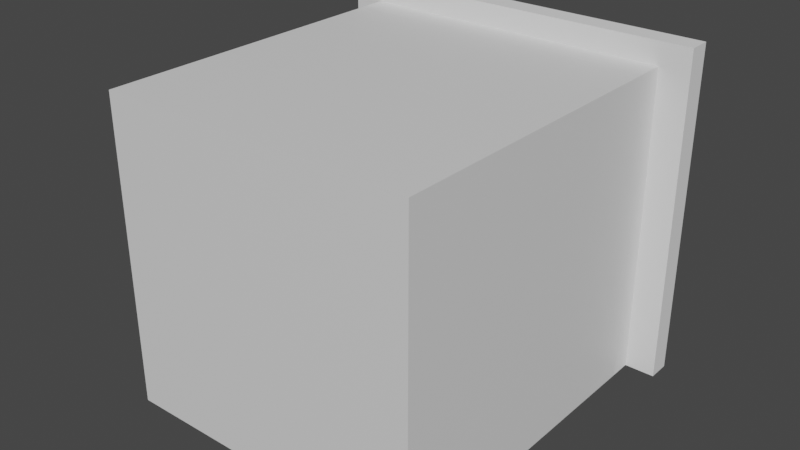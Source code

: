 # Source: Elevator.blend  (saved by Blender 3.4.6; exported with 4.5.12 LTS)
import bpy
from mathutils import Matrix  # noqa: F401  (used for matrix-valued properties, if any)

bpy.ops.wm.read_factory_settings(use_empty=True)
scene = bpy.context.scene
scene.name = 'Scene'

# ---- collections
col_collection = bpy.data.collections.new('Collection'); scene.collection.children.link(col_collection)

# ---- materials (node trees are filled in below, after node groups)
mat_material = bpy.data.materials.new('Material')
mat_material.alpha_threshold = 0.0
mat_material.use_transparent_shadow = False
mat_material.roughness = 0.5
mat_material.line_color = (0.0, 0.0, 0.0, 1.0)

# ---- material node trees
mat_material.use_nodes = True; mat_material.node_tree.nodes.clear()
_N = mat_material.node_tree.nodes; _L = mat_material.node_tree.links
n0 = _N.new('ShaderNodeOutputMaterial'); n0.name = 'Material Output'; n0.location = (300, 300)
n1 = _N.new('ShaderNodeBsdfPrincipled'); n1.name = 'Principled BSDF'; n1.location = (10, 300)
n1.distribution = 'GGX'
n1.subsurface_method = 'RANDOM_WALK_SKIN'
n1.inputs[3].default_value = 1.45
n1.inputs[27].default_value = (0.0, 0.0, 0.0, 1.0)
n1.inputs[28].default_value = 1.0
_L.new(n1.outputs[0], n0.inputs[0])
n0.is_active_output = True

# ---- world
world_world = bpy.data.worlds.new('World'); scene.world = world_world
world_world.use_nodes = True; world_world.node_tree.nodes.clear()
_N = world_world.node_tree.nodes; _L = world_world.node_tree.links
n0 = _N.new('ShaderNodeOutputWorld'); n0.name = 'World Output'; n0.location = (300, 300)
n1 = _N.new('ShaderNodeBackground'); n1.name = 'Background'; n1.location = (10, 300)
n1.inputs[0].default_value = (0.05088, 0.05088, 0.05088, 1.0)
_L.new(n1.outputs[0], n0.inputs[0])
n0.is_active_output = True
world_world.color = (0.05088, 0.05088, 0.05088)
world_world.use_sun_shadow = False
world_world.sun_shadow_jitter_overblur = 0.0

# ---- meshes
me_cube = bpy.data.meshes.new('Cube')
me_cube.from_pydata([(2.0, 2.0, -0.9), (2.0, 2.0, -1.0), (2.0, -2.0, -0.9), (2.0, -2.0, -1.0), (0.0, 2.0, -0.9), (0.0, 2.0, -1.0), (0.0, -2.0, -0.9), (0.0, -2.0, -1.0), (0.0, -2.0, -1.0), (0.0, -2.0, -0.9), (2.0, -2.0, -1.0), (2.1, -2.0, -1.0), (2.1, -2.0, -0.9), (2.0, -2.0, -1.0), (0.0, -2.0, -0.9), (0.0, -2.0, -1.0), (2.1, 2.0, -1.0), (0.0, -2.0, -0.9), (0.0, -2.0, -0.9), (2.0, -2.0, -0.9), (0.0, -2.1, -1.0), (0.0, -2.1, -0.9), (2.0, -2.1, -1.0), (2.0, -2.1, -0.9), (2.1, 2.0, -0.9), (0.0, -2.0, -0.9), (0.0, -2.1, -0.9), (2.0, -2.1, -0.9), (0.0, -2.0, 3.0), (0.0, -2.0, 3.0), (2.0, -2.0, 3.0), (2.0, 2.0, -1.0), (0.0, -2.0, 3.0), (0.0, -2.1, 3.0), (2.0, -2.1, 3.0), (2.0, 2.0, -1.0), (2.0, 2.0, 3.0), (2.0, -2.0, -1.0), (2.0, -2.0, -1.0), (2.0, -2.0, 3.1), (2.1, -2.0, 3.1), (2.0, -2.0, -1.0), (2.0, -2.0, 3.1), (2.0, -2.0, -0.9), (2.0, -2.1, -1.0), (2.0, -2.1, -0.9), (2.0, 2.0, 3.1), (2.0, -2.1, -0.9), (0.0, -2.0, 3.1), (2.0, -2.0, 3.0), (2.0, -2.0, 3.1), (2.0, -2.1, 3.0), (2.1, -2.0, -1.0), (2.1, -2.0, -0.9), (2.1, -2.0, -0.9), (2.1, -2.0, -1.0), (2.1, -2.0, -0.9), (2.1, -2.0, -0.9), (2.1, -2.1, -1.0), (2.1, -2.1, -0.9), (2.1, -2.0, -0.9), (2.1, -2.1, -0.9), (2.1, -2.0, 3.0), (2.1, -2.0, 3.0), (2.1, -2.0, 3.0), (2.1, -2.1, 3.0), (2.1, 2.0, 3.1), (2.0, 2.0, 3.1), (2.0, -2.0, 3.1), (2.0, -2.0, 3.1), (2.1, -2.0, 3.1), (2.1, -2.0, 3.1), (2.1, -2.0, 3.1), (2.1, -2.0, 3.1), (2.1, -2.0, 3.1), (0.0, -2.0, 3.0), (1.0, 2.0, -0.9), (2.1, 2.0, -0.9), (0.0, 2.0, 3.0), (2.1, 2.0, -1.0), (0.0, -2.1, 3.0), (2.0, -2.1, 3.0), (0.0, 2.0, 3.0), (2.0, -2.0, 3.0), (2.0, 2.0, 3.1), (2.0, -2.1, 3.0), (2.1, -2.0, 3.0), (2.1, -2.0, 3.0), (2.1, -2.0, 3.0), (2.1, -2.1, 3.0), (0.0, -2.1, 3.1), (2.0, -2.1, 3.1), (2.0, -2.0, 3.1), (2.0, -2.0, 3.1), (2.0, -2.0, 3.1), (2.0, -2.1, 3.1), (2.1, -2.0, 3.1), (2.1, -2.0, 3.1), (2.1, -2.0, 3.1), (2.1, -2.1, 3.1), (0.0, 2.0, 3.1), (0.0, 2.0, 3.0), (2.0, 2.0, 3.1), (2.0, 2.0, 3.1), (0.0, 2.0, 3.1), (2.0, 2.0, 3.0), (2.0, 2.0, 3.1), (2.0, 2.0, 3.1), (2.0, 2.0, 3.1), (0.0, 2.0, 3.0), (0.0, 2.0, 3.0), (2.0, 2.0, 3.0), (0.0, 2.0, 3.0), (2.0, 2.0, 3.0), (2.0, 2.0, 3.1), (0.0, 2.0, 3.1), (2.0, 2.0, 3.1), (2.0, 2.0, 3.1), (2.0, 2.0, 3.1), (2.1, 2.0, 3.1), (2.0, 2.0, 3.1), (2.0, 2.1, -1.0), (2.0, 2.1, -0.9), (2.1, 2.1, -0.9), (2.1, 2.1, -1.0), (2.1, 2.1, 3.1), (2.0, 2.1, 3.1), (1.0, 2.0, -1.0), (1.0, 2.0, -1.0), (1.0, 2.0, -1.0), (1.0, 2.0, 3.0), (1.0, 2.0, 3.1), (1.0, 2.0, 3.1), (1.0, 2.0, 3.1), (1.0, 2.0, -0.9), (1.0, 2.0, 3.1), (1.0, 2.0, 3.1), (1.0, 2.0, 3.0), (1.0, 2.0, 3.1), (1.0, 2.0, 3.1), (1.0, 2.0, 3.1), (1.0, 2.0, 3.0), (1.0, 2.0, 3.0), (1.0, 2.0, 3.1), (1.0, 2.0, 3.1), (1.0, 2.0, 3.1), (1.0, 2.0, 3.1), (1.0, 2.0, 3.1), (1.0, 2.1, -1.0), (1.0, 2.1, -0.9), (1.0, 2.1, -0.9), (1.0, 2.1, 3.1), (0.0, 2.0, -0.9), (0.0, 2.1, -0.9), (0.0, 2.1, -1.0), (0.0, 2.1, -0.9), (0.0, 2.1, -1.0), (0.0, 2.0, -0.9), (0.0, 2.0, -1.0), (0.0, 2.0, -1.0), (0.0, 2.0, -1.0), (0.0, 2.0, -1.0), (0.0, 2.0, -0.9), (0.0, 2.0, -1.0), (0.0, 2.0, -1.0), (0.0, 2.0, -1.0), (0.0, 2.0, -0.9), (0.0, 2.1, -1.0), (0.0, 2.1, -0.9), (0.0, 2.1, -0.9), (2.1, -2.0, 2.9), (2.1, -2.0, 2.9), (2.1, 2.0, 2.9), (2.0, 2.0, 2.9), (2.0, -2.0, 2.9), (2.1, -2.0, 2.9), (2.1, -2.0, 2.9), (2.0, -2.0, 2.9), (2.1, -2.0, 2.9), (2.1, -2.0, 2.9), (2.0, -2.0, 2.9), (2.1, 2.0, 2.9), (2.1, 2.1, 2.9), (2.0, 2.1, 2.9), (1.0, 2.0, 2.9), (1.0, 2.0, 2.9), (1.0, 2.1, 2.9), (1.0, 2.1, 2.9), (2.1, -2.0, 3.0), (2.0, -2.0, 3.0), (2.1, -2.0, 3.0), (2.1, -2.0, 3.0), (2.0, -2.0, 3.0), (2.0, 2.1, 3.0), (1.0, 2.1, 3.0), (2.1, -2.0, 3.0), (2.1, 2.0, 3.0), (2.0, 2.0, 3.0), (2.1, -2.0, 3.0), (2.0, -2.0, 3.0), (2.1, -2.0, 3.0), (2.1, 2.0, 3.0), (2.1, 2.1, 3.0), (1.0, 2.0, 3.0), (1.0, 2.0, 3.0), (1.0, 2.1, 3.0), (0.0, 2.0, 3.1), (0.0, 2.1, 3.1), (0.0, 2.0, 3.0), (0.0, 2.0, 3.1), (0.0, 2.0, 3.1), (0.0, 2.0, 3.1), (0.0, 2.0, 3.1), (0.0, 2.0, 3.1), (0.0, 2.0, 3.0), (0.0, 2.0, 3.1), (0.0, 2.0, 3.1), (0.0, 2.0, 3.1), (0.0, 2.0, 3.0), (0.0, 2.0, 3.0), (0.0, 2.0, 3.1), (0.0, 2.0, 3.1), (0.0, 2.0, 3.1), (0.0, 2.0, 3.1), (0.0, 2.0, 3.1), (0.0, 2.0, 3.1), (0.0, 2.0, 3.1), (0.0, 2.0, 3.1), (0.0, 2.0, 3.1), (0.0, 2.0, 3.1), (0.0, 2.0, 3.1), (0.0, 2.0, 3.1), (0.0, 2.0, 3.1), (0.0, 2.0, 3.1), (0.0, 2.0, 3.1), (0.0, 2.1, 3.1), (0.0, 2.1, 3.1), (0.0, 2.1, 3.1), (0.0, 2.1, 3.1), (0.0, 2.1, 3.1), (0.0, 2.1, 3.1), (0.0, 2.1, 3.1), (0.0, 2.1, 3.1), (0.0, 2.1, 3.1), (0.0, 2.1, 3.1), (0.0, 2.1, 3.1), (0.0, 2.1, 3.0), (0.0, 2.0, 3.0), (0.0, 2.0, 3.0), (0.0, 2.1, 3.0)], [], [(0, 4, 6, 2), (14, 9, 17, 25), (7, 3, 13, 15), (5, 1, 3, 7), (33, 34, 81, 80), (5, 4, 0, 1), (6, 7, 15, 14), (3, 1, 35, 37), (25, 17, 28, 32), (21, 23, 27, 26), (34, 27, 47, 51), (15, 13, 10, 8), (14, 15, 8, 9), (2, 6, 18, 19), (13, 3, 37, 41), (8, 10, 22, 20), (9, 8, 20, 21), (22, 23, 21, 20), (26, 27, 34, 33), (18, 25, 32, 29), (23, 22, 44, 45), (9, 21, 26, 17), (6, 14, 25, 18), (62, 64, 88, 86), (28, 33, 80, 75), (92, 94, 118, 116), (49, 30, 36, 105), (19, 18, 29, 30), (27, 23, 45, 47), (34, 51, 85, 81), (17, 26, 33, 28), (199, 190, 73, 69), (38, 41, 55, 52), (47, 45, 59, 61), (198, 195, 71, 70), (43, 49, 63, 57), (51, 47, 61, 65), (64, 63, 87, 88), (45, 44, 58, 59), (63, 49, 83, 87), (41, 37, 11, 55), (22, 10, 38, 44), (19, 30, 49, 43), (10, 13, 41, 38), (16, 24, 12, 11), (11, 12, 54, 55), (55, 54, 53, 52), (52, 53, 59, 58), (195, 188, 40, 71), (59, 53, 56, 61), (60, 57, 63, 64), (61, 56, 62, 65), (56, 60, 64, 62), (37, 35, 16, 11), (197, 189, 42, 46), (44, 38, 52, 58), (94, 93, 117, 118), (46, 42, 68, 67), (67, 68, 40, 66), (69, 68, 107, 108), (71, 40, 73, 74), (70, 71, 74, 72), (68, 69, 73, 40), (200, 191, 72, 74), (191, 198, 70, 72), (188, 196, 66, 40), (189, 192, 39, 42), (190, 200, 74, 73), (192, 199, 69, 39), (75, 80, 90, 48), (30, 29, 78, 36), (88, 87, 97, 98), (87, 83, 93, 97), (93, 83, 113, 117), (50, 92, 116, 106), (89, 86, 96, 99), (75, 48, 104, 109), (80, 81, 91, 90), (65, 62, 86, 89), (68, 42, 103, 107), (51, 65, 89, 85), (28, 75, 109, 82), (50, 91, 95, 92), (50, 48, 90, 91), (48, 50, 106, 104), (29, 32, 101, 78), (39, 69, 108, 102), (92, 95, 99, 96), (94, 92, 96, 98), (93, 94, 98, 97), (81, 85, 95, 91), (85, 89, 99, 95), (86, 88, 98, 96), (78, 101, 112, 110), (36, 78, 110, 111), (101, 82, 109, 112), (24, 16, 79, 77), (110, 112, 115, 100), (111, 110, 100, 84), (112, 109, 104, 115), (84, 100, 115, 114), (114, 115, 104, 106), (32, 28, 82, 101), (83, 49, 105, 113), (42, 39, 102, 103), (181, 77, 123, 182), (120, 119, 125, 126), (148, 128, 164, 167), (127, 76, 152, 163), (149, 148, 167, 168), (120, 126, 151, 147), (107, 103, 136, 139), (118, 117, 145, 146), (16, 35, 31, 79), (172, 24, 77, 181), (36, 111, 141, 130), (103, 102, 135, 136), (114, 106, 138, 143), (197, 46, 131, 203), (105, 36, 130, 137), (106, 116, 144, 138), (67, 66, 119, 120), (35, 1, 127, 129), (183, 122, 149, 186), (121, 122, 123, 124), (111, 84, 133, 141), (202, 193, 126, 125), (67, 120, 147, 132), (113, 105, 137, 142), (1, 0, 76, 127), (117, 113, 142, 145), (121, 31, 128, 148), (102, 108, 140, 135), (122, 121, 148, 149), (46, 67, 132, 131), (79, 31, 121, 124), (84, 114, 143, 133), (31, 35, 129, 128), (108, 107, 139, 140), (116, 118, 146, 144), (77, 79, 124, 123), (76, 134, 166, 152), (128, 129, 165, 164), (133, 143, 220, 211), (204, 203, 247, 248), (140, 139, 216, 217), (129, 127, 163, 165), (147, 151, 235, 224), (151, 194, 246, 235), (194, 205, 249, 246), (139, 136, 213, 216), (136, 135, 212, 213), (138, 144, 221, 215), (142, 137, 214, 219), (150, 149, 168, 169), (141, 133, 211, 218), (144, 146, 223, 221), (130, 141, 218, 208), (145, 142, 219, 222), (146, 145, 222, 223), (137, 130, 208, 214), (143, 138, 215, 220), (205, 204, 248, 249), (134, 150, 169, 166), (131, 132, 210, 209), (132, 147, 224, 210), (135, 140, 217, 212), (203, 131, 209, 247), (166, 169, 153, 157), (167, 164, 160, 156), (163, 152, 162, 161), (158, 157, 153, 154), (154, 153, 155, 156), (159, 161, 158, 160), (160, 158, 154, 156), (161, 162, 157, 158), (168, 167, 156, 155), (152, 166, 157, 162), (164, 165, 159, 160), (165, 163, 161, 159), (169, 168, 155, 153), (149, 150, 187, 186), (76, 184, 185, 134), (134, 185, 187, 150), (123, 122, 183, 182), (193, 183, 186, 194), (0, 173, 184, 76), (196, 172, 181, 201), (201, 181, 182, 202), (19, 43, 177, 180), (57, 60, 179, 176), (2, 19, 180, 174), (12, 24, 172, 171), (56, 53, 175, 178), (60, 56, 178, 179), (0, 2, 174, 173), (54, 12, 171, 170), (53, 54, 170, 175), (43, 57, 176, 177), (119, 201, 202, 125), (66, 196, 201, 119), (126, 193, 194, 151), (186, 187, 205, 194), (184, 203, 204, 185), (185, 204, 205, 187), (182, 183, 193, 202), (173, 197, 203, 184), (180, 177, 199, 192), (176, 179, 200, 190), (174, 180, 192, 189), (171, 172, 196, 188), (178, 175, 198, 191), (179, 178, 191, 200), (173, 174, 189, 197), (170, 171, 188, 195), (175, 170, 195, 198), (177, 176, 190, 199), (212, 217, 230, 226), (209, 210, 224, 206), (211, 220, 231, 225), (219, 218, 211, 222), (214, 208, 218, 219), (217, 216, 229, 230), (221, 223, 234, 232), (206, 224, 235, 207), (233, 225, 236, 244), (248, 206, 207, 249), (228, 232, 243, 239), (215, 221, 232, 228), (247, 209, 206, 248), (220, 215, 228, 231), (222, 211, 225, 233), (213, 212, 226, 227), (223, 222, 233, 234), (216, 213, 227, 229), (246, 249, 207, 235), (238, 237, 241, 240), (242, 239, 243, 245), (236, 242, 245, 244), (225, 231, 242, 236), (227, 226, 237, 238), (231, 228, 239, 242), (229, 227, 238, 240), (234, 233, 244, 245), (230, 229, 240, 241), (232, 234, 245, 243), (226, 230, 241, 237)])
_uv = me_cube.uv_layers.new(name='UVMap')
_uv.uv.foreach_set('vector', [0.625, 0.5, 0.875, 0.5, 0.875, 0.75, 0.625, 0.75, 0.0, 0.0, 0.0, 0.0, 0.0, 0.0, 0.0, 0.0, 0.125, 0.75, 0.375, 0.75, 0.375, 0.75, 0.125, 0.75, 0.125, 0.5, 0.375, 0.5, 0.375, 0.75, 0.125, 0.75, 0.625, 1.0, 0.625, 0.75, 0.625, 0.75, 0.625, 1.0, 0.375, 0.25, 0.625, 0.25, 0.625, 0.5, 0.375, 0.5, 0.0, 0.0, 0.0, 0.0, 0.0, 0.0, 0.0, 0.0, 0.375, 0.75, 0.375, 0.5, 0.375, 0.5, 0.375, 0.75, 0.0, 0.0, 0.0, 0.0, 0.0, 0.0, 0.0, 0.0, 0.625, 1.0, 0.625, 0.75, 0.625, 0.75, 0.625, 1.0, 0.625, 0.75, 0.625, 0.75, 0.625, 0.75, 0.625, 0.75, 0.125, 0.75, 0.375, 0.75, 0.375, 0.75, 0.125, 0.75, 0.0, 0.0, 0.0, 0.0, 0.0, 0.0, 0.0, 0.0, 0.625, 0.75, 0.875, 0.75, 0.875, 0.75, 0.625, 0.75, 0.375, 0.75, 0.375, 0.75, 0.375, 0.75, 0.375, 0.75, 0.125, 0.75, 0.375, 0.75, 0.375, 0.75, 0.125, 0.75, 0.0, 0.0, 0.0, 0.0, 0.0, 0.0, 0.0, 0.0, 0.375, 0.75, 0.625, 0.75, 0.625, 1.0, 0.375, 1.0, 0.625, 1.0, 0.625, 0.75, 0.625, 0.75, 0.625, 1.0, 0.0, 0.0, 0.0, 0.0, 0.0, 0.0, 0.0, 0.0, 0.625, 0.75, 0.375, 0.75, 0.375, 0.75, 0.625, 0.75, 0.0, 0.0, 0.0, 0.0, 0.0, 0.0, 0.0, 0.0, 0.0, 0.0, 0.0, 0.0, 0.0, 0.0, 0.0, 0.0, 0.625, 0.75, 0.625, 0.75, 0.625, 0.75, 0.625, 0.75, 0.0, 0.0, 0.0, 0.0, 0.0, 0.0, 0.0, 0.0, 0.625, 0.75, 0.625, 0.75, 0.625, 0.75, 0.625, 0.75, 0.625, 0.75, 0.625, 0.75, 0.625, 0.75, 0.625, 0.75, 0.625, 0.75, 0.875, 0.75, 0.875, 0.75, 0.625, 0.75, 0.625, 0.75, 0.625, 0.75, 0.625, 0.75, 0.625, 0.75, 0.625, 0.75, 0.625, 0.75, 0.625, 0.75, 0.625, 0.75, 0.0, 0.0, 0.0, 0.0, 0.0, 0.0, 0.0, 0.0, 0.625, 0.75, 0.625, 0.75, 0.625, 0.75, 0.625, 0.75, 0.375, 0.75, 0.375, 0.75, 0.375, 0.75, 0.375, 0.75, 0.625, 0.75, 0.625, 0.75, 0.625, 0.75, 0.625, 0.75, 0.4688, 0.5625, 0.4688, 0.5625, 0.625, 0.75, 0.625, 0.75, 0.625, 0.75, 0.625, 0.75, 0.625, 0.75, 0.625, 0.75, 0.625, 0.75, 0.625, 0.75, 0.625, 0.75, 0.625, 0.75, 0.625, 0.75, 0.625, 0.75, 0.625, 0.75, 0.625, 0.75, 0.625, 0.75, 0.375, 0.75, 0.375, 0.75, 0.625, 0.75, 0.625, 0.75, 0.625, 0.75, 0.625, 0.75, 0.625, 0.75, 0.375, 0.75, 0.375, 0.75, 0.375, 0.75, 0.375, 0.75, 0.375, 0.75, 0.375, 0.75, 0.375, 0.75, 0.375, 0.75, 0.625, 0.75, 0.625, 0.75, 0.625, 0.75, 0.625, 0.75, 0.375, 0.75, 0.375, 0.75, 0.375, 0.75, 0.375, 0.75, 0.375, 0.5, 0.625, 0.5, 0.625, 0.75, 0.375, 0.75, 0.375, 0.75, 0.625, 0.75, 0.625, 0.75, 0.375, 0.75, 0.375, 0.75, 0.625, 0.75, 0.625, 0.75, 0.375, 0.75, 0.375, 0.75, 0.625, 0.75, 0.625, 0.75, 0.375, 0.75, 0.625, 0.75, 0.625, 0.75, 0.625, 0.75, 0.625, 0.75, 0.625, 0.75, 0.625, 0.75, 0.625, 0.75, 0.625, 0.75, 0.625, 0.75, 0.625, 0.75, 0.625, 0.75, 0.625, 0.75, 0.625, 0.75, 0.625, 0.75, 0.625, 0.75, 0.625, 0.75, 0.625, 0.75, 0.625, 0.75, 0.625, 0.75, 0.625, 0.75, 0.375, 0.75, 0.375, 0.5, 0.375, 0.5, 0.375, 0.75, 0.625, 0.5, 0.625, 0.75, 0.625, 0.75, 0.625, 0.5, 0.375, 0.75, 0.375, 0.75, 0.375, 0.75, 0.375, 0.75, 0.625, 0.75, 0.625, 0.75, 0.625, 0.75, 0.625, 0.75, 0.625, 0.5, 0.625, 0.75, 0.625, 0.75, 0.625, 0.5, 0.625, 0.5, 0.625, 0.75, 0.625, 0.75, 0.625, 0.5, 0.625, 0.75, 0.625, 0.75, 0.625, 0.75, 0.625, 0.75, 0.625, 0.75, 0.625, 0.75, 0.625, 0.75, 0.625, 0.75, 0.625, 0.75, 0.625, 0.75, 0.625, 0.75, 0.625, 0.75, 0.625, 0.75, 0.625, 0.75, 0.625, 0.75, 0.625, 0.75, 0.5469, 0.6562, 0.5078, 0.6094, 0.625, 0.75, 0.625, 0.75, 0.5078, 0.6094, 0.4688, 0.5625, 0.625, 0.75, 0.625, 0.75, 0.625, 0.75, 0.625, 0.5, 0.625, 0.5, 0.625, 0.75, 0.625, 0.75, 0.625, 0.75, 0.625, 0.75, 0.625, 0.75, 0.625, 0.75, 0.625, 0.75, 0.625, 0.75, 0.625, 0.75, 0.625, 0.75, 0.625, 0.75, 0.625, 0.75, 0.625, 0.75, 0.0, 0.0, 0.0, 0.0, 0.0, 0.0, 0.0, 0.0, 0.625, 0.75, 0.875, 0.75, 0.875, 0.75, 0.625, 0.75, 0.625, 0.75, 0.625, 0.75, 0.625, 0.75, 0.625, 0.75, 0.625, 0.75, 0.625, 0.75, 0.625, 0.75, 0.625, 0.75, 0.625, 0.75, 0.625, 0.75, 0.625, 0.75, 0.625, 0.75, 0.625, 0.75, 0.625, 0.75, 0.625, 0.75, 0.625, 0.75, 0.625, 0.75, 0.625, 0.75, 0.625, 0.75, 0.625, 0.75, 0.0, 0.0, 0.0, 0.0, 0.0, 0.0, 0.0, 0.0, 0.625, 1.0, 0.625, 0.75, 0.625, 0.75, 0.625, 1.0, 0.625, 0.75, 0.625, 0.75, 0.625, 0.75, 0.625, 0.75, 0.625, 0.75, 0.625, 0.75, 0.625, 0.75, 0.625, 0.75, 0.625, 0.75, 0.625, 0.75, 0.625, 0.75, 0.625, 0.75, 0.0, 0.0, 0.0, 0.0, 0.0, 0.0, 0.0, 0.0, 0.625, 0.75, 0.625, 0.75, 0.625, 0.75, 0.625, 0.75, 0.625, 0.75, 0.875, 0.75, 0.875, 0.75, 0.625, 0.75, 0.875, 0.75, 0.625, 0.75, 0.625, 0.75, 0.875, 0.75, 0.0, 0.0, 0.0, 0.0, 0.0, 0.0, 0.0, 0.0, 0.625, 0.75, 0.625, 0.75, 0.625, 0.75, 0.625, 0.75, 0.625, 0.75, 0.625, 0.75, 0.625, 0.75, 0.625, 0.75, 0.625, 0.75, 0.625, 0.75, 0.625, 0.75, 0.625, 0.75, 0.625, 0.75, 0.625, 0.75, 0.625, 0.75, 0.625, 0.75, 0.625, 0.75, 0.625, 0.75, 0.625, 0.75, 0.625, 0.75, 0.625, 0.75, 0.625, 0.75, 0.625, 0.75, 0.625, 0.75, 0.625, 0.75, 0.625, 0.75, 0.625, 0.75, 0.625, 0.75, 0.0, 0.0, 0.0, 0.0, 0.0, 0.0, 0.0, 0.0, 0.625, 0.75, 0.875, 0.75, 0.875, 0.75, 0.625, 0.75, 0.0, 0.0, 0.0, 0.0, 0.0, 0.0, 0.0, 0.0, 0.625, 0.5, 0.375, 0.5, 0.375, 0.5, 0.625, 0.5, 0.0, 0.0, 0.0, 0.0, 0.0, 0.0, 0.0, 0.0, 0.625, 0.75, 0.875, 0.75, 0.875, 0.75, 0.625, 0.75, 0.0, 0.0, 0.0, 0.0, 0.0, 0.0, 0.0, 0.0, 0.625, 0.75, 0.875, 0.75, 0.875, 0.75, 0.625, 0.75, 0.625, 0.75, 0.875, 0.75, 0.875, 0.75, 0.625, 0.75, 0.0, 0.0, 0.0, 0.0, 0.0, 0.0, 0.0, 0.0, 0.625, 0.75, 0.625, 0.75, 0.625, 0.75, 0.625, 0.75, 0.625, 0.75, 0.625, 0.75, 0.625, 0.75, 0.625, 0.75, 0.625, 0.5, 0.625, 0.5, 0.625, 0.5, 0.625, 0.5, 0.625, 0.5, 0.625, 0.5, 0.625, 0.5, 0.625, 0.5, 0.375, 0.5, 0.375, 0.5, 0.375, 0.5, 0.375, 0.5, 0.375, 0.5, 0.625, 0.5, 0.625, 0.5, 0.375, 0.5, 0.625, 0.5, 0.375, 0.5, 0.375, 0.5, 0.625, 0.5, 0.625, 0.5, 0.625, 0.5, 0.625, 0.5, 0.625, 0.5, 0.625, 0.75, 0.625, 0.75, 0.625, 0.75, 0.625, 0.75, 0.625, 0.75, 0.625, 0.75, 0.625, 0.75, 0.625, 0.75, 0.375, 0.5, 0.375, 0.5, 0.375, 0.5, 0.375, 0.5, 0.625, 0.5, 0.625, 0.5, 0.625, 0.5, 0.625, 0.5, 0.625, 0.75, 0.625, 0.75, 0.625, 0.75, 0.625, 0.75, 0.625, 0.75, 0.625, 0.75, 0.625, 0.75, 0.625, 0.75, 0.625, 0.75, 0.625, 0.75, 0.625, 0.75, 0.625, 0.75, 0.625, 0.5, 0.625, 0.5, 0.625, 0.5, 0.625, 0.5, 0.625, 0.75, 0.625, 0.75, 0.625, 0.75, 0.625, 0.75, 0.625, 0.75, 0.625, 0.75, 0.625, 0.75, 0.625, 0.75, 0.625, 0.5, 0.625, 0.5, 0.625, 0.5, 0.625, 0.5, 0.375, 0.5, 0.375, 0.5, 0.375, 0.5, 0.375, 0.5, 0.625, 0.5, 0.625, 0.5, 0.625, 0.5, 0.625, 0.5, 0.375, 0.5, 0.625, 0.5, 0.625, 0.5, 0.375, 0.5, 0.625, 0.75, 0.625, 0.75, 0.625, 0.75, 0.625, 0.75, 0.625, 0.5, 0.625, 0.5, 0.625, 0.5, 0.625, 0.5, 0.625, 0.5, 0.625, 0.5, 0.625, 0.5, 0.625, 0.5, 0.625, 0.75, 0.625, 0.75, 0.625, 0.75, 0.625, 0.75, 0.375, 0.5, 0.625, 0.5, 0.625, 0.5, 0.375, 0.5, 0.625, 0.75, 0.625, 0.75, 0.625, 0.75, 0.625, 0.75, 0.375, 0.5, 0.375, 0.5, 0.375, 0.5, 0.375, 0.5, 0.625, 0.75, 0.625, 0.75, 0.625, 0.75, 0.625, 0.75, 0.625, 0.5, 0.375, 0.5, 0.375, 0.5, 0.625, 0.5, 0.625, 0.5, 0.625, 0.5, 0.625, 0.5, 0.625, 0.5, 0.375, 0.5, 0.375, 0.5, 0.375, 0.5, 0.375, 0.5, 0.625, 0.75, 0.625, 0.75, 0.625, 0.75, 0.625, 0.75, 0.375, 0.5, 0.375, 0.5, 0.375, 0.5, 0.375, 0.5, 0.625, 0.75, 0.625, 0.75, 0.625, 0.75, 0.625, 0.75, 0.625, 0.75, 0.625, 0.75, 0.625, 0.75, 0.625, 0.75, 0.625, 0.5, 0.375, 0.5, 0.375, 0.5, 0.625, 0.5, 0.625, 0.5, 0.625, 0.5, 0.625, 0.5, 0.625, 0.5, 0.375, 0.5, 0.375, 0.5, 0.375, 0.5, 0.375, 0.5, 0.625, 0.75, 0.625, 0.75, 0.625, 0.75, 0.625, 0.75, 0.625, 0.5, 0.625, 0.5, 0.625, 0.5, 0.625, 0.5, 0.625, 0.75, 0.625, 0.75, 0.625, 0.75, 0.625, 0.75, 0.375, 0.5, 0.375, 0.5, 0.375, 0.5, 0.375, 0.5, 0.625, 0.5, 0.625, 0.5, 0.625, 0.5, 0.625, 0.5, 0.625, 0.5, 0.625, 0.5, 0.625, 0.5, 0.625, 0.5, 0.625, 0.5, 0.625, 0.5, 0.625, 0.5, 0.625, 0.5, 0.625, 0.75, 0.625, 0.75, 0.625, 0.75, 0.625, 0.75, 0.625, 0.75, 0.625, 0.75, 0.625, 0.75, 0.625, 0.75, 0.625, 0.75, 0.625, 0.75, 0.625, 0.75, 0.625, 0.75, 0.625, 0.75, 0.625, 0.75, 0.625, 0.75, 0.625, 0.75, 0.625, 0.5, 0.625, 0.5, 0.625, 0.5, 0.625, 0.5, 0.625, 0.75, 0.625, 0.75, 0.625, 0.75, 0.625, 0.75, 0.625, 0.75, 0.625, 0.75, 0.625, 0.75, 0.625, 0.75, 0.625, 0.75, 0.625, 0.75, 0.625, 0.75, 0.625, 0.75, 0.625, 0.75, 0.625, 0.75, 0.625, 0.75, 0.625, 0.75, 0.625, 0.75, 0.625, 0.75, 0.625, 0.75, 0.625, 0.75, 0.625, 0.75, 0.625, 0.75, 0.625, 0.75, 0.625, 0.75, 0.625, 0.75, 0.625, 0.75, 0.625, 0.75, 0.625, 0.75, 0.625, 0.5, 0.625, 0.5, 0.625, 0.5, 0.625, 0.5, 0.625, 0.5, 0.625, 0.5, 0.625, 0.5, 0.625, 0.5, 0.625, 0.5, 0.625, 0.5, 0.625, 0.5, 0.625, 0.5, 0.625, 0.5, 0.625, 0.5, 0.625, 0.5, 0.625, 0.5, 0.625, 0.75, 0.625, 0.75, 0.625, 0.75, 0.625, 0.75, 0.625, 0.5, 0.625, 0.5, 0.625, 0.5, 0.625, 0.5, 0.625, 0.5, 0.625, 0.5, 0.625, 0.5, 0.625, 0.5, 0.375, 0.5, 0.375, 0.5, 0.375, 0.5, 0.375, 0.5, 0.375, 0.5, 0.625, 0.5, 0.625, 0.5, 0.375, 0.5, 0.375, 0.5, 0.625, 0.5, 0.625, 0.5, 0.375, 0.5, 0.375, 0.5, 0.625, 0.5, 0.625, 0.5, 0.375, 0.5, 0.375, 0.5, 0.375, 0.5, 0.375, 0.5, 0.375, 0.5, 0.375, 0.5, 0.375, 0.5, 0.375, 0.5, 0.375, 0.5, 0.375, 0.5, 0.625, 0.5, 0.625, 0.5, 0.375, 0.5, 0.625, 0.5, 0.375, 0.5, 0.375, 0.5, 0.625, 0.5, 0.625, 0.5, 0.625, 0.5, 0.625, 0.5, 0.625, 0.5, 0.375, 0.5, 0.375, 0.5, 0.375, 0.5, 0.375, 0.5, 0.375, 0.5, 0.375, 0.5, 0.375, 0.5, 0.375, 0.5, 0.625, 0.5, 0.625, 0.5, 0.625, 0.5, 0.625, 0.5, 0.625, 0.5, 0.625, 0.5, 0.625, 0.5, 0.625, 0.5, 0.625, 0.5, 0.625, 0.5, 0.625, 0.5, 0.625, 0.5, 0.625, 0.5, 0.625, 0.5, 0.625, 0.5, 0.625, 0.5, 0.625, 0.5, 0.625, 0.5, 0.625, 0.5, 0.625, 0.5, 0.625, 0.5, 0.625, 0.5, 0.625, 0.5, 0.625, 0.5, 0.625, 0.5, 0.625, 0.5, 0.625, 0.5, 0.625, 0.5, 0.625, 0.5, 0.625, 0.5, 0.625, 0.5, 0.625, 0.5, 0.625, 0.5, 0.625, 0.5, 0.625, 0.5, 0.625, 0.5, 0.625, 0.75, 0.625, 0.75, 0.625, 0.75, 0.625, 0.75, 0.625, 0.75, 0.625, 0.75, 0.4688, 0.5625, 0.625, 0.75, 0.625, 0.75, 0.625, 0.75, 0.625, 0.75, 0.625, 0.75, 0.625, 0.75, 0.625, 0.5, 0.625, 0.5, 0.625, 0.75, 0.625, 0.75, 0.625, 0.75, 0.3125, 0.375, 0.3125, 0.375, 0.625, 0.75, 0.625, 0.75, 0.3125, 0.375, 0.4688, 0.5625, 0.625, 0.5, 0.625, 0.75, 0.625, 0.75, 0.625, 0.5, 0.625, 0.75, 0.625, 0.75, 0.625, 0.75, 0.4688, 0.5625, 0.625, 0.75, 0.625, 0.75, 0.4688, 0.5625, 0.3125, 0.375, 0.625, 0.75, 0.625, 0.75, 0.625, 0.75, 0.625, 0.75, 0.625, 0.5, 0.625, 0.5, 0.625, 0.5, 0.625, 0.5, 0.625, 0.5, 0.625, 0.5, 0.625, 0.5, 0.625, 0.5, 0.625, 0.5, 0.625, 0.5, 0.625, 0.5, 0.625, 0.5, 0.625, 0.5, 0.625, 0.5, 0.625, 0.5, 0.625, 0.5, 0.625, 0.5, 0.625, 0.5, 0.625, 0.5, 0.625, 0.5, 0.625, 0.5, 0.625, 0.5, 0.625, 0.5, 0.625, 0.5, 0.625, 0.5, 0.625, 0.5, 0.625, 0.5, 0.625, 0.5, 0.625, 0.5, 0.625, 0.5, 0.625, 0.5, 0.625, 0.5, 0.625, 0.75, 0.625, 0.75, 0.625, 0.75, 0.625, 0.75, 0.625, 0.75, 0.625, 0.75, 0.625, 0.75, 0.625, 0.75, 0.625, 0.75, 0.625, 0.75, 0.625, 0.75, 0.625, 0.75, 0.625, 0.75, 0.625, 0.5, 0.625, 0.5, 0.625, 0.75, 0.3125, 0.375, 0.3125, 0.375, 0.4688, 0.5625, 0.5078, 0.6094, 0.4688, 0.5625, 0.3125, 0.375, 0.5078, 0.6094, 0.5469, 0.6562, 0.625, 0.5, 0.625, 0.75, 0.625, 0.75, 0.625, 0.5, 0.625, 0.75, 0.625, 0.75, 0.625, 0.75, 0.625, 0.75, 0.3125, 0.375, 0.4688, 0.5625, 0.4688, 0.5625, 0.4688, 0.5625, 0.625, 0.75, 0.625, 0.75, 0.625, 0.75, 0.625, 0.75, 0.625, 0.75, 0.625, 0.75, 0.625, 0.75, 0.625, 0.75, 0.625, 0.5, 0.625, 0.5, 0.625, 0.5, 0.625, 0.5, 0.625, 0.75, 0.625, 0.75, 0.625, 0.75, 0.625, 0.75, 0.625, 0.75, 0.625, 0.75, 0.625, 0.75, 0.625, 0.75, 0.625, 0.75, 0.625, 0.75, 0.625, 0.75, 0.625, 0.75, 0.625, 0.75, 0.625, 0.75, 0.625, 0.75, 0.625, 0.75, 0.625, 0.75, 0.625, 0.75, 0.625, 0.75, 0.625, 0.75, 0.625, 0.5, 0.625, 0.5, 0.625, 0.5, 0.625, 0.5, 0.625, 0.75, 0.625, 0.75, 0.625, 0.75, 0.625, 0.75, 0.625, 0.5, 0.625, 0.5, 0.625, 0.5, 0.625, 0.5, 0.625, 0.75, 0.625, 0.75, 0.625, 0.75, 0.625, 0.75, 0.625, 0.75, 0.625, 0.75, 0.625, 0.75, 0.625, 0.75, 0.625, 0.5, 0.625, 0.5, 0.625, 0.5, 0.625, 0.5, 0.625, 0.75, 0.625, 0.75, 0.625, 0.75, 0.625, 0.75, 0.625, 0.75, 0.625, 0.75, 0.625, 0.75, 0.625, 0.75, 0.625, 0.75, 0.625, 0.75, 0.625, 0.75, 0.625, 0.75, 0.625, 0.75, 0.625, 0.75, 0.625, 0.75, 0.625, 0.75, 0.625, 0.75, 0.625, 0.75, 0.625, 0.75, 0.625, 0.75, 0.625, 0.5, 0.625, 0.5, 0.625, 0.5, 0.625, 0.5, 0.625, 0.75, 0.625, 0.75, 0.625, 0.75, 0.625, 0.75, 0.625, 0.75, 0.625, 0.75, 0.625, 0.75, 0.625, 0.75, 0.625, 0.75, 0.625, 0.75, 0.625, 0.75, 0.625, 0.75, 0.625, 0.75, 0.625, 0.75, 0.625, 0.75, 0.625, 0.75, 0.625, 0.75, 0.625, 0.75, 0.625, 0.75, 0.625, 0.75, 0.625, 0.75, 0.625, 0.75, 0.625, 0.75, 0.625, 0.75, 0.625, 0.75, 0.625, 0.75, 0.625, 0.75, 0.625, 0.75, 0.625, 0.75, 0.625, 0.75, 0.625, 0.75, 0.625, 0.75, 0.625, 0.75, 0.625, 0.75, 0.625, 0.75, 0.625, 0.75, 0.625, 0.75, 0.625, 0.75, 0.625, 0.75, 0.625, 0.75, 0.625, 0.75, 0.625, 0.75, 0.625, 0.75, 0.625, 0.75])
me_cube.materials.append(mat_material)
me_cube.use_mirror_vertex_groups = False
me_cube.update()
me_cube_001 = bpy.data.meshes.new('Cube.001')
me_cube_001.from_pydata([(2.235e-08, 2.1, -1.0), (2.235e-08, 2.1, 3.1), (2.235e-08, 2.4, -1.0), (2.235e-08, 2.4, 3.1), (2.1, 2.1, -1.0), (2.1, 2.1, 3.1), (2.1, 2.4, -1.0), (2.1, 2.4, 3.1)], [], [(0, 1, 3, 2), (2, 3, 7, 6), (6, 7, 5, 4), (4, 5, 1, 0), (2, 6, 4, 0), (7, 3, 1, 5)])
_uv = me_cube_001.uv_layers.new(name='UVMap')
_uv.uv.foreach_set('vector', [0.375, 0.0, 0.625, 0.0, 0.625, 0.25, 0.375, 0.25, 0.375, 0.25, 0.625, 0.25, 0.625, 0.5, 0.375, 0.5, 0.375, 0.5, 0.625, 0.5, 0.625, 0.75, 0.375, 0.75, 0.375, 0.75, 0.625, 0.75, 0.625, 1.0, 0.375, 1.0, 0.125, 0.5, 0.375, 0.5, 0.375, 0.75, 0.125, 0.75, 0.625, 0.5, 0.625, 0.25, 0.625, 0.0, 0.625, 0.75])
me_cube_001.update()
me_cube_002 = bpy.data.meshes.new('Cube.002')
me_cube_002.from_pydata([(2.235e-08, 2.1, -1.0), (2.235e-08, 2.1, 3.1), (2.235e-08, 2.41, -1.0), (2.235e-08, 2.41, 3.1), (2.1, 2.1, -1.0), (2.1, 2.1, 3.1), (2.1, 2.41, -1.0), (2.1, 2.41, 3.1)], [], [(0, 1, 3, 2), (2, 3, 7, 6), (6, 7, 5, 4), (4, 5, 1, 0), (2, 6, 4, 0), (7, 3, 1, 5)])
_uv = me_cube_002.uv_layers.new(name='UVMap')
_uv.uv.foreach_set('vector', [0.375, 0.0, 0.625, 0.0, 0.625, 0.25, 0.375, 0.25, 0.375, 0.25, 0.625, 0.25, 0.625, 0.5, 0.375, 0.5, 0.375, 0.5, 0.625, 0.5, 0.625, 0.75, 0.375, 0.75, 0.375, 0.75, 0.625, 0.75, 0.625, 1.0, 0.375, 1.0, 0.125, 0.5, 0.375, 0.5, 0.375, 0.75, 0.125, 0.75, 0.625, 0.5, 0.625, 0.25, 0.625, 0.0, 0.625, 0.75])
me_cube_002.update()
me_cube_003 = bpy.data.meshes.new('Cube.003')
me_cube_003.from_pydata([(1.5, -1.6, -1.0), (1.5, -1.6, 2.5), (1.5, -1.3, -1.0), (1.5, -1.3, 2.5), (2.5, -1.6, -1.0), (2.5, -1.6, 2.5), (2.5, -1.3, -1.0), (2.5, -1.3, 2.5), (1.5, -1.6, 3.4), (1.5, -1.3, 3.4), (2.5, -1.6, 3.4), (2.5, -1.3, 3.4), (0.0, -1.6, 2.5), (0.0, -1.3, 2.5), (0.0, -1.6, 3.4), (0.0, -1.3, 3.4)], [], [(0, 1, 3, 2), (2, 3, 7, 6), (6, 7, 5, 4), (4, 5, 1, 0), (2, 6, 4, 0), (9, 3, 13, 15), (11, 9, 8, 10), (1, 5, 10, 8), (7, 3, 9, 11), (5, 7, 11, 10), (13, 12, 14, 15), (3, 1, 12, 13), (1, 8, 14, 12), (8, 9, 15, 14)])
_uv = me_cube_003.uv_layers.new(name='UVMap')
_uv.uv.foreach_set('vector', [0.375, 0.0, 0.625, 0.0, 0.625, 0.25, 0.375, 0.25, 0.375, 0.25, 0.625, 0.25, 0.625, 0.5, 0.375, 0.5, 0.375, 0.5, 0.625, 0.5, 0.625, 0.75, 0.375, 0.75, 0.375, 0.75, 0.625, 0.75, 0.625, 1.0, 0.375, 1.0, 0.125, 0.5, 0.375, 0.5, 0.375, 0.75, 0.125, 0.75, 0.625, 0.25, 0.625, 0.25, 0.625, 0.25, 0.625, 0.25, 0.625, 0.5, 0.875, 0.5, 0.875, 0.75, 0.625, 0.75, 0.625, 1.0, 0.625, 0.75, 0.625, 0.75, 0.625, 1.0, 0.625, 0.5, 0.625, 0.25, 0.625, 0.25, 0.625, 0.5, 0.625, 0.75, 0.625, 0.5, 0.625, 0.5, 0.625, 0.75, 0.625, 0.25, 0.625, 0.0, 0.625, 0.0, 0.625, 0.25, 0.625, 0.25, 0.625, 0.0, 0.625, 0.0, 0.625, 0.25, 0.625, 1.0, 0.625, 1.0, 0.625, 1.0, 0.625, 1.0, 0.875, 0.75, 0.875, 0.5, 0.875, 0.5, 0.875, 0.75])
me_cube_003.update()

# ---- objects
ob_interior = bpy.data.objects.new('Interior', me_cube)
ob_door_001 = bpy.data.objects.new('Door.001', me_cube_001)
ob_door = bpy.data.objects.new('Door', me_cube_002)
ob_exterior_thing = bpy.data.objects.new('Exterior thing', me_cube_003)

# ---- transforms, parenting, visibility, modifiers, constraints
ob_interior.location = (0.0, 0.0, 0.0)
ob_interior.lock_rotations_4d = False
ob_interior.empty_display_type = 'ARROWS'
ob_interior.lineart.crease_threshold = 0.0
_m = ob_interior.modifiers.new('Mirror', 'MIRROR')
ob_door_001.location = (0.0, 0.0, 0.0)
ob_door.location = (-2.1, 0.0, 0.0)
ob_exterior_thing.location = (0.0, 4.0, 0.0)
_m = ob_exterior_thing.modifiers.new('Mirror', 'MIRROR')

# ---- collection membership
col_collection.objects.link(ob_interior)
col_collection.objects.link(ob_door_001)
col_collection.objects.link(ob_door)
col_collection.objects.link(ob_exterior_thing)

# ---- scene / render settings (as saved in the file)
scene.frame_start = 1; scene.frame_end = 250; scene.frame_set(1)
scene.render.engine = 'BLENDER_EEVEE_NEXT'
scene.cycles.sampling_pattern = 'TABULATED_SOBOL'
scene.cycles.use_light_tree = False
scene.view_settings.view_transform = 'Filmic'
bpy.context.view_layer.update()

# ---- added for rendering (the .blend has no active camera and no usable light): camera, sun
cam_auto = bpy.data.cameras.new('AutoCamera')
cam_auto.lens = 50.0
cam_auto.sensor_width = 36.0
cam_auto.clip_end = 1000.0
ob_auto_camera = bpy.data.objects.new('AutoCamera', cam_auto)
scene.collection.objects.link(ob_auto_camera)
ob_auto_camera.location = (7.59586, -8.81504, 7.27669)
ob_auto_camera.rotation_euler = (1.09748, -7.21219e-08, 0.694738)
scene.camera = ob_auto_camera
light_auto_sun = bpy.data.lights.new('AutoSun', 'SUN')
light_auto_sun.energy = 3.0
light_auto_sun.angle = 0.0523599
ob_auto_sun = bpy.data.objects.new('AutoSun', light_auto_sun)
scene.collection.objects.link(ob_auto_sun)
ob_auto_sun.rotation_euler = (0.872665, 0.174533, 0.523599)
bpy.context.view_layer.update()
